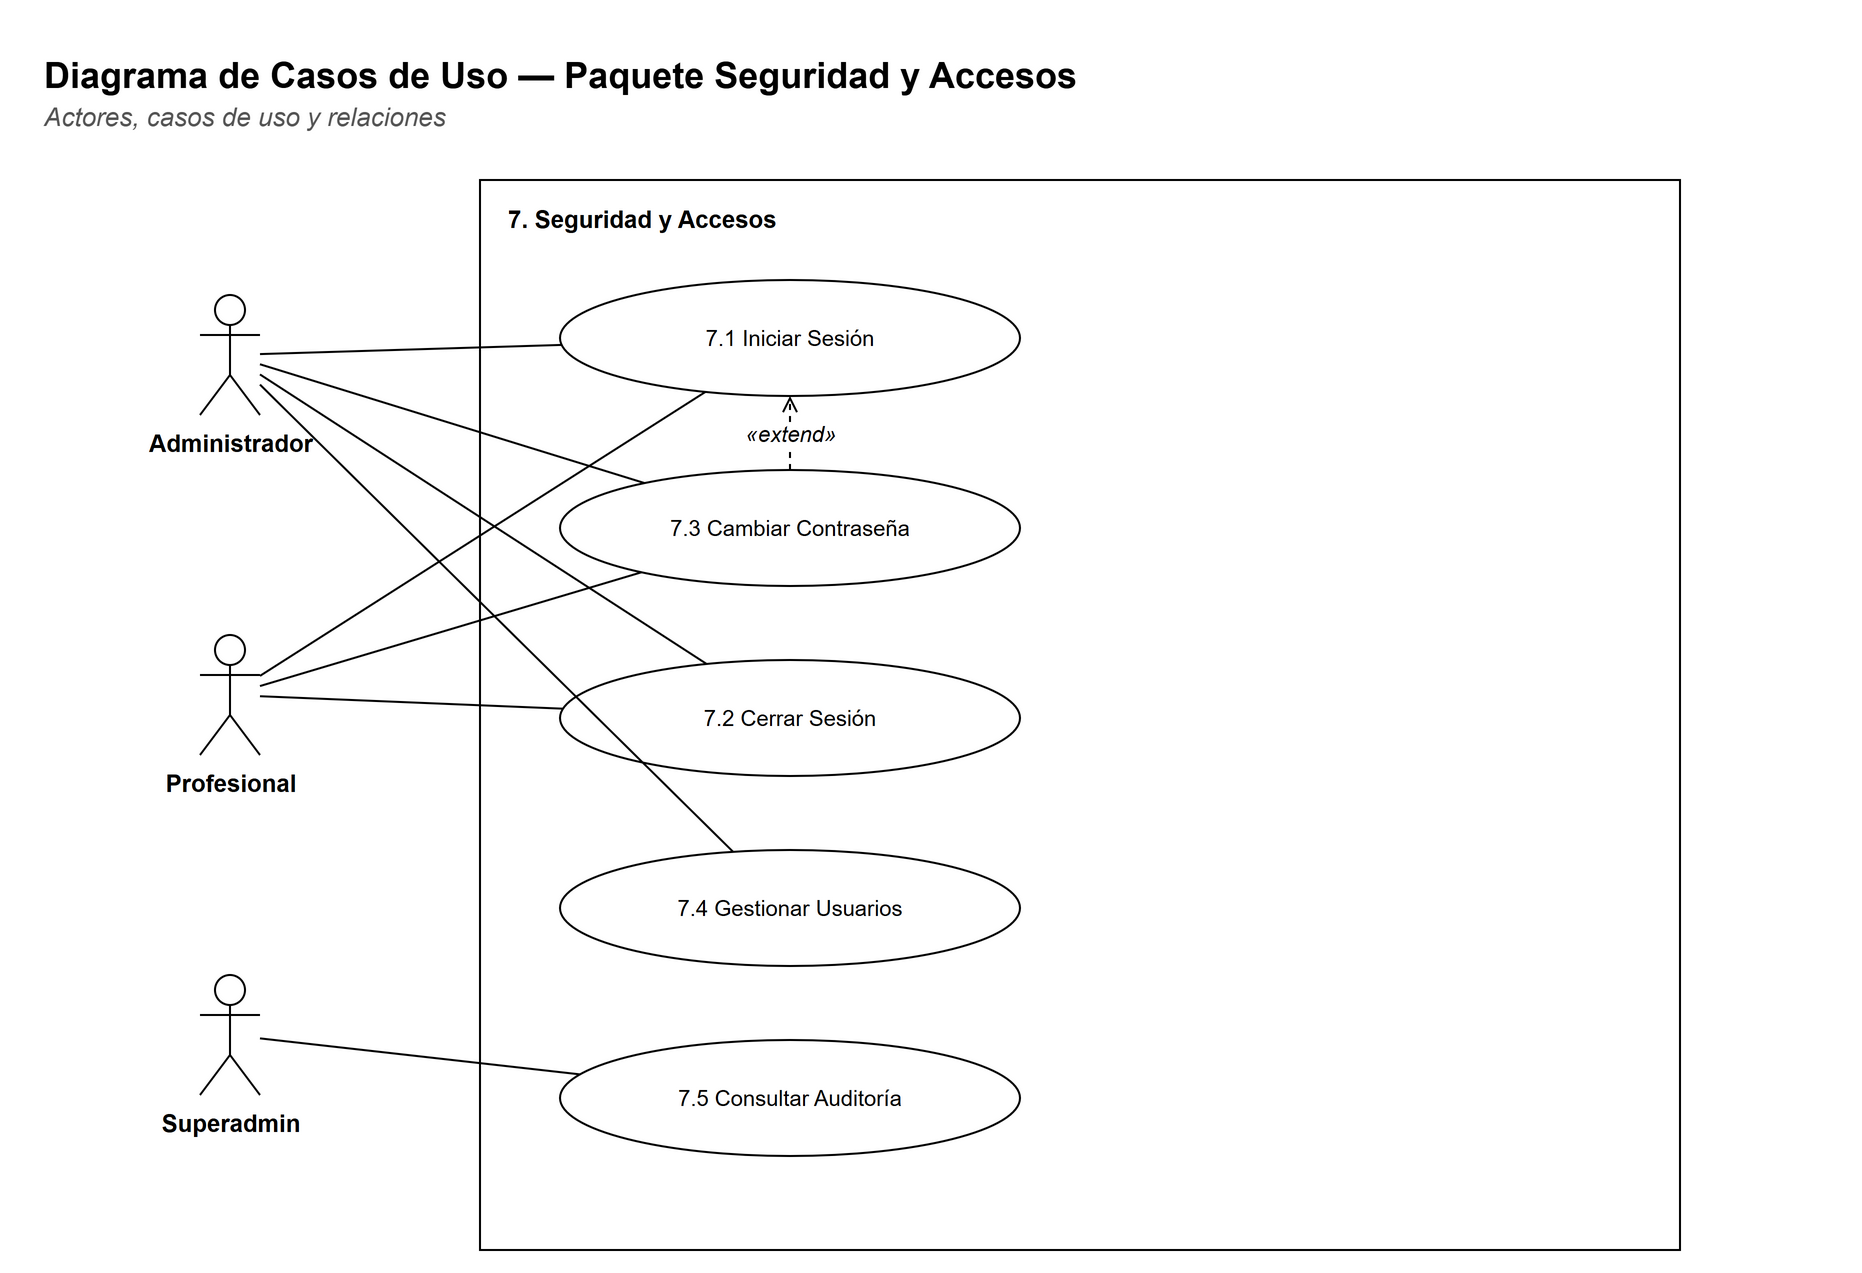

The diagram above was exported from draw.io. Its source (the exported page's mxGraphModel, read from the mxfile embedded in the PNG):
<mxGraphModel dx="1400" dy="900" grid="1" gridSize="10" guides="1" tooltips="1" connect="1" arrows="1" fold="1" page="1" pageScale="1" pageWidth="1100" pageHeight="675" background="#FFFFFF" math="0" shadow="0">
  <root>
    <mxCell id="0" />
    <mxCell id="1" parent="0" />
    <mxCell id="c3" value="&lt;b&gt;Diagrama de Casos de Uso — Paquete Seguridad y Accesos&lt;/b&gt;" style="text;html=1;strokeColor=none;fillColor=none;align=left;verticalAlign=top;whiteSpace=wrap;fontFamily=Helvetica;fontSize=18;" vertex="1" parent="1">
      <mxGeometry x="30" y="30" width="900" height="26" as="geometry" />
    </mxCell>
    <mxCell id="c4" value="&lt;i&gt;Actores, casos de uso y relaciones&lt;/i&gt;" style="text;html=1;strokeColor=none;fillColor=none;align=left;verticalAlign=top;whiteSpace=wrap;fontFamily=Helvetica;fontSize=13;fontColor=#555555;" vertex="1" parent="1">
      <mxGeometry x="30" y="54" width="900" height="20" as="geometry" />
    </mxCell>
    <mxCell id="c5" value="" style="rounded=0;whiteSpace=wrap;html=1;fillColor=#FFFFFF;strokeColor=#000000;fontFamily=Helvetica;fontSize=12;verticalAlign=top;" vertex="1" parent="1">
      <mxGeometry x="250" y="100" width="600" height="535" as="geometry" />
    </mxCell>
    <mxCell id="c6" value="&lt;b&gt;7. Seguridad y Accesos&lt;/b&gt;" style="text;html=1;strokeColor=none;fillColor=none;align=left;verticalAlign=top;whiteSpace=wrap;fontFamily=Helvetica;fontSize=12;" vertex="1" parent="1">
      <mxGeometry x="262" y="106" width="580" height="20" as="geometry" />
    </mxCell>
    <mxCell id="c7" value="7.1 Iniciar Sesión" style="ellipse;whiteSpace=wrap;html=1;fillColor=#FFFFFF;strokeColor=#000000;fontFamily=Helvetica;fontSize=11;" vertex="1" parent="1">
      <mxGeometry x="290" y="150" width="230" height="58" as="geometry" />
    </mxCell>
    <mxCell id="c8" value="7.3 Cambiar Contraseña" style="ellipse;whiteSpace=wrap;html=1;fillColor=#FFFFFF;strokeColor=#000000;fontFamily=Helvetica;fontSize=11;" vertex="1" parent="1">
      <mxGeometry x="290" y="245" width="230" height="58" as="geometry" />
    </mxCell>
    <mxCell id="c9" value="7.2 Cerrar Sesión" style="ellipse;whiteSpace=wrap;html=1;fillColor=#FFFFFF;strokeColor=#000000;fontFamily=Helvetica;fontSize=11;" vertex="1" parent="1">
      <mxGeometry x="290" y="340" width="230" height="58" as="geometry" />
    </mxCell>
    <mxCell id="c10" value="7.4 Gestionar Usuarios" style="ellipse;whiteSpace=wrap;html=1;fillColor=#FFFFFF;strokeColor=#000000;fontFamily=Helvetica;fontSize=11;" vertex="1" parent="1">
      <mxGeometry x="290" y="435" width="230" height="58" as="geometry" />
    </mxCell>
    <mxCell id="c11" value="7.5 Consultar Auditoría" style="ellipse;whiteSpace=wrap;html=1;fillColor=#FFFFFF;strokeColor=#000000;fontFamily=Helvetica;fontSize=11;" vertex="1" parent="1">
      <mxGeometry x="290" y="530" width="230" height="58" as="geometry" />
    </mxCell>
    <mxCell id="c12" value="Administrador" style="shape=umlActor;verticalLabelPosition=bottom;verticalAlign=top;html=1;outlineConnect=0;fillColor=#FFFFFF;strokeColor=#000000;fontFamily=Helvetica;fontSize=12;fontStyle=1;" vertex="1" parent="1">
      <mxGeometry x="110" y="157.5" width="30" height="60" as="geometry" />
    </mxCell>
    <mxCell id="c13" value="Profesional" style="shape=umlActor;verticalLabelPosition=bottom;verticalAlign=top;html=1;outlineConnect=0;fillColor=#FFFFFF;strokeColor=#000000;fontFamily=Helvetica;fontSize=12;fontStyle=1;" vertex="1" parent="1">
      <mxGeometry x="110" y="327.5" width="30" height="60" as="geometry" />
    </mxCell>
    <mxCell id="c14" value="Superadmin" style="shape=umlActor;verticalLabelPosition=bottom;verticalAlign=top;html=1;outlineConnect=0;fillColor=#FFFFFF;strokeColor=#000000;fontFamily=Helvetica;fontSize=12;fontStyle=1;" vertex="1" parent="1">
      <mxGeometry x="110" y="497.5" width="30" height="60" as="geometry" />
    </mxCell>
    <mxCell id="c15" value="" style="edgeStyle=none;html=1;endArrow=none;endFill=0;strokeColor=#000000;fontFamily=Helvetica;fontSize=11;labelBackgroundColor=#FFFFFF;" edge="1" parent="1" source="c12" target="c7">
      <mxGeometry relative="1" as="geometry" />
    </mxCell>
    <mxCell id="c16" value="" style="edgeStyle=none;html=1;endArrow=none;endFill=0;strokeColor=#000000;fontFamily=Helvetica;fontSize=11;labelBackgroundColor=#FFFFFF;" edge="1" parent="1" source="c13" target="c7">
      <mxGeometry relative="1" as="geometry" />
    </mxCell>
    <mxCell id="c17" value="" style="edgeStyle=none;html=1;endArrow=none;endFill=0;strokeColor=#000000;fontFamily=Helvetica;fontSize=11;labelBackgroundColor=#FFFFFF;" edge="1" parent="1" source="c12" target="c9">
      <mxGeometry relative="1" as="geometry" />
    </mxCell>
    <mxCell id="c18" value="" style="edgeStyle=none;html=1;endArrow=none;endFill=0;strokeColor=#000000;fontFamily=Helvetica;fontSize=11;labelBackgroundColor=#FFFFFF;" edge="1" parent="1" source="c13" target="c9">
      <mxGeometry relative="1" as="geometry" />
    </mxCell>
    <mxCell id="c19" value="" style="edgeStyle=none;html=1;endArrow=none;endFill=0;strokeColor=#000000;fontFamily=Helvetica;fontSize=11;labelBackgroundColor=#FFFFFF;" edge="1" parent="1" source="c12" target="c8">
      <mxGeometry relative="1" as="geometry" />
    </mxCell>
    <mxCell id="c20" value="" style="edgeStyle=none;html=1;endArrow=none;endFill=0;strokeColor=#000000;fontFamily=Helvetica;fontSize=11;labelBackgroundColor=#FFFFFF;" edge="1" parent="1" source="c13" target="c8">
      <mxGeometry relative="1" as="geometry" />
    </mxCell>
    <mxCell id="c21" value="" style="edgeStyle=none;html=1;endArrow=none;endFill=0;strokeColor=#000000;fontFamily=Helvetica;fontSize=11;labelBackgroundColor=#FFFFFF;" edge="1" parent="1" source="c12" target="c10">
      <mxGeometry relative="1" as="geometry" />
    </mxCell>
    <mxCell id="c22" value="" style="edgeStyle=none;html=1;endArrow=none;endFill=0;strokeColor=#000000;fontFamily=Helvetica;fontSize=11;labelBackgroundColor=#FFFFFF;" edge="1" parent="1" source="c14" target="c11">
      <mxGeometry relative="1" as="geometry" />
    </mxCell>
    <mxCell id="c23" value="«extend»" style="edgeStyle=none;html=1;endArrow=open;endFill=0;strokeColor=#000000;fontFamily=Helvetica;fontSize=11;labelBackgroundColor=#FFFFFF;dashed=1;fontStyle=2;" edge="1" parent="1" source="c8" target="c7">
      <mxGeometry relative="1" as="geometry" />
    </mxCell>
  </root>
</mxGraphModel>